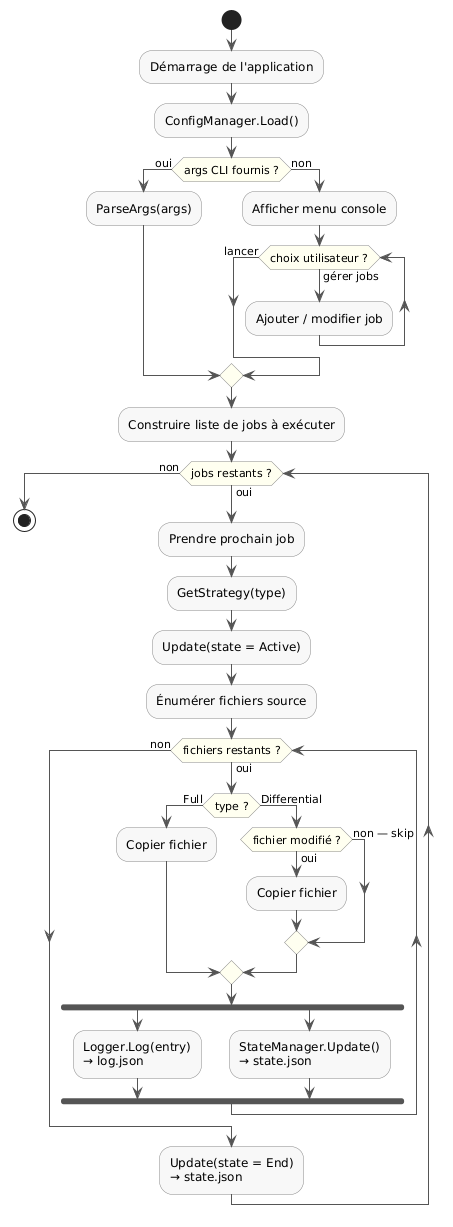

The diagram above was rendered by PlantUML. Its source (embedded in the PNG):
@startuml
skinparam defaultFontName Segoe UI
skinparam ArrowColor #555555
skinparam ActivityBackgroundColor #F8F8F8
skinparam ActivityBorderColor #888888
skinparam ActivityDiamondBackgroundColor #FFFFF0

start

:Démarrage de l'application;
:ConfigManager.Load();

if (args CLI fournis ?) then (oui)
  :ParseArgs(args);
else (non)
  :Afficher menu console;
  while (choix utilisateur ?) is (gérer jobs)
    :Ajouter / modifier job;
  endwhile (lancer)
end if

:Construire liste de jobs à exécuter;

while (jobs restants ?) is (oui)

  :Prendre prochain job;
  :GetStrategy(type);
  :Update(state = Active);
  :Énumérer fichiers source;

  while (fichiers restants ?) is (oui)

    if (type ?) then (Full)
      :Copier fichier;
    else (Differential)
      if (fichier modifié ?) then (oui)
        :Copier fichier;
      else (non — skip)
      end if
    end if

    fork
      :Logger.Log(entry)\n→ log.json;
    fork again
      :StateManager.Update()\n→ state.json;
    end fork

  end while (non)

  :Update(state = End)\n→ state.json;

end while (non)

stop
@enduml